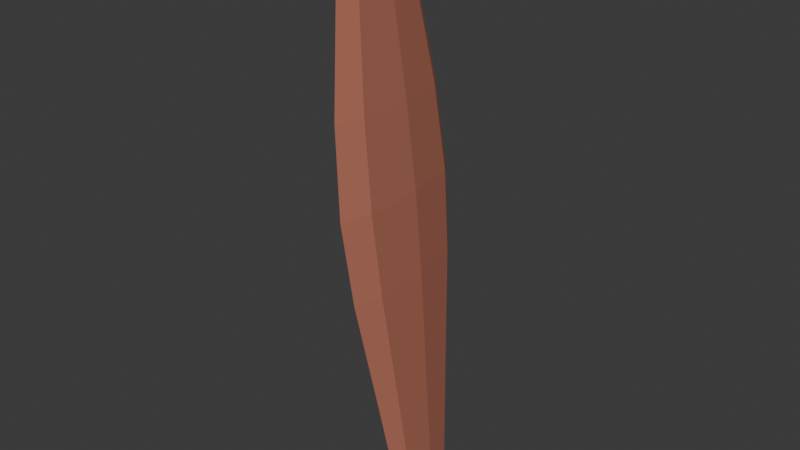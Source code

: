 # Source: PizzaChicken.blend  (saved by Blender 5.0.119; exported with 4.5.12 LTS)
import bpy
from mathutils import Matrix  # noqa: F401  (used for matrix-valued properties, if any)

bpy.ops.wm.read_factory_settings(use_empty=True)
scene = bpy.context.scene
scene.name = 'Scene'

# ---- collections
col_collection = bpy.data.collections.new('Collection'); scene.collection.children.link(col_collection)

# ---- materials (node trees are filled in below, after node groups)
mat_material_001 = bpy.data.materials.new('Material.001')
mat_material_002 = bpy.data.materials.new('Material.002')

# ---- material node trees
mat_material_001.use_nodes = True; mat_material_001.node_tree.nodes.clear()
_N = mat_material_001.node_tree.nodes; _L = mat_material_001.node_tree.links
n0 = _N.new('ShaderNodeBsdfPrincipled'); n0.name = 'Principled BSDF'; n0.location = (-200, 100)
n0.inputs[0].default_value = (0.4675, 0.1647, 0.1084, 1.0)
n0.inputs[1].default_value = 0.1875
n0.inputs[2].default_value = 1.0
n1 = _N.new('ShaderNodeOutputMaterial'); n1.name = 'Material Output'; n1.location = (200, 100)
_L.new(n0.outputs[0], n1.inputs[0])
n1.is_active_output = True
mat_material_002.use_nodes = True; mat_material_002.node_tree.nodes.clear()
_N = mat_material_002.node_tree.nodes; _L = mat_material_002.node_tree.links
n0 = _N.new('ShaderNodeBsdfPrincipled'); n0.name = 'Principled BSDF'; n0.location = (-200, 100)
n0.inputs[0].default_value = (0.8, 0.5106, 0.2886, 1.0)
n1 = _N.new('ShaderNodeOutputMaterial'); n1.name = 'Material Output'; n1.location = (200, 100)
_L.new(n0.outputs[0], n1.inputs[0])
n1.is_active_output = True

# ---- world
world_world = bpy.data.worlds.new('World'); scene.world = world_world
world_world.use_nodes = True; world_world.node_tree.nodes.clear()
_N = world_world.node_tree.nodes; _L = world_world.node_tree.links
n0 = _N.new('ShaderNodeOutputWorld'); n0.name = 'World Output'; n0.location = (200, 100)
n1 = _N.new('ShaderNodeBackground'); n1.name = 'Background'; n1.location = (-200, 100)
n1.inputs[0].default_value = (0.05088, 0.05088, 0.05088, 1.0)
_L.new(n1.outputs[0], n0.inputs[0])
n0.is_active_output = True
world_world.color = (0.05088, 0.05088, 0.05088)
world_world.sun_shadow_jitter_overblur = 0.0

# ---- meshes
me_sphere = bpy.data.meshes.new('Sphere')
me_sphere.from_pydata([(0.0, 0.7071, 0.6421), (0.0, 0.9239, 0.2457), (0.0, 1.0, -0.05039), (0.0, 0.9239, -0.3664), (0.0, 0.7071, -0.7292), (0.0, 0.0, -0.9647), (0.3225, 0.3225, 1.117), (0.5, 0.5, 0.6421), (0.6533, 0.6533, 0.2457), (0.7071, 0.7071, -0.05039), (0.6533, 0.6533, -0.3664), (0.5, 0.5, -0.7292), (0.2706, 0.2706, -0.9225), (0.456, -6.348e-10, 1.117), (0.7071, 0.0, 0.6421), (0.9239, 0.0, 0.2457), (1.0, 0.0, -0.05039), (0.9239, 0.0, -0.3664), (0.7071, 0.0, -0.7292), (0.3827, 0.0, -0.9225), (0.3225, -0.3225, 1.117), (0.5, -0.5, 0.6421), (0.6533, -0.6533, 0.2457), (0.7071, -0.7071, -0.05039), (0.6533, -0.6533, -0.3664), (0.5, -0.5, -0.7292), (0.2706, -0.2706, -0.9225), (6.348e-10, -0.456, 1.117), (0.0, -0.7071, 0.6421), (0.0, -0.9239, 0.2457), (0.0, -1.0, -0.05039), (0.0, -0.9239, -0.3664), (0.0, -0.7071, -0.7292), (0.0, -0.3827, -0.9225), (-0.3225, -0.3225, 1.117), (-0.5, -0.5, 0.6421), (-0.6533, -0.6533, 0.2457), (-0.7071, -0.7071, -0.05039), (-0.6533, -0.6533, -0.3664), (-0.5, -0.5, -0.7292), (-0.2706, -0.2706, -0.9225), (-0.456, -6.348e-10, 1.117), (-0.7071, 0.0, 0.6421), (-0.9239, 0.0, 0.2457), (-1.0, 0.0, -0.05039), (-0.9239, 0.0, -0.3664), (-0.7071, 0.0, -0.7292), (-0.3827, 0.0, -0.9225), (-0.3225, 0.3225, 1.117), (-0.5, 0.5, 0.6421), (-0.6533, 0.6533, 0.2457), (-0.7071, 0.7071, -0.05039), (-0.6533, 0.6533, -0.3664), (-0.5, 0.5, -0.7292), (-0.2706, 0.2706, -0.9225), (6.348e-10, 0.456, 1.117), (0.0, 0.3827, -0.9225)], [], [(56, 4, 11, 12), (3, 2, 9, 10), (1, 0, 7, 8), (5, 56, 12), (4, 3, 10, 11), (2, 1, 8, 9), (0, 55, 6, 7), (5, 12, 19), (11, 10, 17, 18), (9, 8, 15, 16), (7, 6, 13, 14), (12, 11, 18, 19), (10, 9, 16, 17), (8, 7, 14, 15), (18, 17, 24, 25), (16, 15, 22, 23), (14, 13, 20, 21), (19, 18, 25, 26), (17, 16, 23, 24), (15, 14, 21, 22), (5, 19, 26), (26, 25, 32, 33), (24, 23, 30, 31), (22, 21, 28, 29), (5, 26, 33), (25, 24, 31, 32), (23, 22, 29, 30), (21, 20, 27, 28), (31, 30, 37, 38), (29, 28, 35, 36), (5, 33, 40), (32, 31, 38, 39), (30, 29, 36, 37), (28, 27, 34, 35), (33, 32, 39, 40), (5, 40, 47), (39, 38, 45, 46), (37, 36, 43, 44), (35, 34, 41, 42), (40, 39, 46, 47), (38, 37, 44, 45), (36, 35, 42, 43), (44, 43, 50, 51), (42, 41, 48, 49), (47, 46, 53, 54), (45, 44, 51, 52), (43, 42, 49, 50), (5, 47, 54), (46, 45, 52, 53), (54, 53, 4, 56), (52, 51, 2, 3), (50, 49, 0, 1), (5, 54, 56), (53, 52, 3, 4), (51, 50, 1, 2), (49, 48, 55, 0)])
_uv = me_sphere.uv_layers.new(name='UVMap')
_uv.uv.foreach_set('vector', [0.07409, 0.6736, -2.066e-08, 0.6628, 0.04373, 0.5617, 0.09776, 0.6189, 0.3709, 0.2824, 0.402, 0.2291, 0.533, 0.3241, 0.492, 0.3703, 0.4448, 0.1806, 0.5127, 0.1169, 0.6053, 0.1841, 0.5658, 0.2684, 0.1554, 0.6727, 0.07409, 0.6736, 0.09776, 0.6189, 0.3472, 0.345, 0.3709, 0.2824, 0.492, 0.3703, 0.4398, 0.4122, 0.402, 0.2291, 0.4448, 0.1806, 0.5658, 0.2684, 0.533, 0.3241, 0.5127, 0.1169, 0.5932, 0.04058, 0.6529, 0.08393, 0.6053, 0.1841, 0.1554, 0.6727, 0.09776, 0.6189, 0.1544, 0.5938, 0.04373, 0.5617, -1.858e-08, 0.5062, 0.1367, 0.4457, 0.1484, 0.5154, 0.5704, 0.803, 0.5101, 0.7881, 0.5498, 0.6824, 0.6134, 0.6885, 0.4258, 0.7457, 0.3252, 0.6967, 0.3448, 0.6445, 0.4563, 0.6648, 0.09776, 0.6189, 0.04373, 0.5617, 0.1484, 0.5154, 0.1544, 0.5938, 0.492, 0.3703, 0.533, 0.3241, 0.6415, 0.3696, 0.5921, 0.4122, 0.5101, 0.7881, 0.4258, 0.7457, 0.4563, 0.6648, 0.5498, 0.6824, 0.1484, 0.5154, 0.1367, 0.4457, 0.273, 0.4923, 0.2527, 0.551, 0.6134, 0.6885, 0.5498, 0.6824, 0.5498, 0.5328, 0.6134, 0.5267, 0.4563, 0.6648, 0.3448, 0.6445, 0.3448, 0.5707, 0.4563, 0.5504, 0.1544, 0.5938, 0.1484, 0.5154, 0.2527, 0.551, 0.2108, 0.6131, 0.6698, 0.6824, 0.6134, 0.6885, 0.6134, 0.5267, 0.6698, 0.5328, 0.5498, 0.6824, 0.4563, 0.6648, 0.4563, 0.5504, 0.5498, 0.5328, 0.1554, 0.6727, 0.1544, 0.5938, 0.2108, 0.6131, 0.2108, 0.6131, 0.2527, 0.551, 0.2955, 0.6477, 0.234, 0.6655, 0.04758, 0.4105, 2.842e-09, 0.3659, 0.1102, 0.3249, 0.1494, 0.3726, 0.5498, 0.5328, 0.4563, 0.5504, 0.4258, 0.4695, 0.5101, 0.4271, 0.1554, 0.6727, 0.2108, 0.6131, 0.234, 0.6655, 0.1219, 0.4457, 0.04758, 0.4105, 0.1494, 0.3726, 0.1998, 0.4167, 0.6134, 0.5267, 0.5498, 0.5328, 0.5101, 0.4271, 0.5704, 0.4122, 0.4563, 0.5504, 0.3448, 0.5707, 0.3252, 0.5185, 0.4258, 0.4695, 0.1494, 0.3726, 0.1102, 0.3249, 0.2449, 0.2352, 0.2738, 0.2897, 0.07962, 0.2679, 0.04354, 0.1821, 0.1388, 0.1186, 0.2041, 0.185, 0.1554, 0.6727, 0.234, 0.6655, 0.2103, 0.7202, 0.1998, 0.4167, 0.1494, 0.3726, 0.2738, 0.2897, 0.295, 0.3532, 0.1102, 0.3249, 0.07962, 0.2679, 0.2041, 0.185, 0.2449, 0.2352, 0.04354, 0.1821, -2.651e-10, 0.08005, 0.06143, 0.03913, 0.1388, 0.1186, 0.234, 0.6655, 0.2955, 0.6477, 0.2517, 0.7489, 0.2103, 0.7202, 0.1554, 0.6727, 0.2103, 0.7202, 0.1537, 0.7453, 0.7787, 0.3815, 0.7005, 0.3476, 0.7509, 0.2384, 0.8173, 0.2979, 0.2449, 0.2352, 0.2041, 0.185, 0.2783, 0.1057, 0.3252, 0.1493, 0.1388, 0.1186, 0.06143, 0.03913, 0.09808, 1.871e-08, 0.1956, 0.05797, 0.8586, 0.3824, 0.7787, 0.3815, 0.8173, 0.2979, 0.8795, 0.3372, 0.7005, 0.3476, 0.6529, 0.3088, 0.7075, 0.1907, 0.7509, 0.2384, 0.2041, 0.185, 0.1388, 0.1186, 0.1956, 0.05797, 0.2783, 0.1057, 0.7075, 0.1907, 0.6857, 0.1513, 0.8055, 0.06172, 0.8371, 0.09375, 0.6713, 0.1027, 0.6529, 0.0442, 0.7121, -4.829e-09, 0.763, 0.03414, 0.8795, 0.3372, 0.8173, 0.2979, 0.909, 0.2294, 0.9291, 0.3001, 0.7509, 0.2384, 0.7075, 0.1907, 0.8371, 0.09375, 0.8707, 0.1489, 0.6857, 0.1513, 0.6713, 0.1027, 0.763, 0.03414, 0.8055, 0.06172, 0.1554, 0.6727, 0.1537, 0.7453, 0.09726, 0.726, 0.8173, 0.2979, 0.7509, 0.2384, 0.8707, 0.1489, 0.909, 0.2294, 0.9291, 0.3001, 0.909, 0.2294, 1.0, 0.216, 0.9783, 0.2929, 0.8707, 0.1489, 0.8371, 0.09375, 0.9659, 0.07482, 0.9896, 0.1314, 0.3738, 0.09841, 0.4584, 0.054, 0.5127, 0.1169, 0.4448, 0.1806, 0.1554, 0.6727, 0.09726, 0.726, 0.07409, 0.6736, 0.909, 0.2294, 0.8707, 0.1489, 0.9896, 0.1314, 1.0, 0.216, 0.3252, 0.1401, 0.3738, 0.09841, 0.4448, 0.1806, 0.402, 0.2291, 0.4584, 0.054, 0.5582, 1.866e-08, 0.5932, 0.04058, 0.5127, 0.1169])
me_sphere.materials.append(mat_material_001)
me_sphere.materials.append(mat_material_002)
me_sphere.update()

# ---- objects
ob_meat = bpy.data.objects.new('Meat', me_sphere)

# ---- transforms, parenting, visibility, modifiers, constraints
ob_meat.location = (0.0, 0.0, 0.0)
ob_meat.rotation_euler = (-3.215, -0.1417, 0.1743)
ob_meat.scale = (0.015, 0.07, 0.2)

# ---- collection membership
col_collection.objects.link(ob_meat)

# ---- scene / render settings (as saved in the file)
scene.frame_start = 1; scene.frame_end = 250; scene.frame_set(1)
scene.render.engine = 'BLENDER_EEVEE_NEXT'
scene.render.bake_bias = 0.0
scene.render.bake_samples = 0
scene.cycles.sampling_pattern = 'TABULATED_SOBOL'
scene.eevee.use_volume_custom_range = False
bpy.context.view_layer.update()

# ---- added for rendering (the .blend has no active camera and no usable light): camera, sun
cam_auto = bpy.data.cameras.new('AutoCamera')
cam_auto.lens = 50.0
cam_auto.sensor_width = 36.0
cam_auto.clip_end = 1000.0
ob_auto_camera = bpy.data.objects.new('AutoCamera', cam_auto)
scene.collection.objects.link(ob_auto_camera)
ob_auto_camera.location = (0.43693, -0.52228, 0.332707)
ob_auto_camera.rotation_euler = (1.09748, -7.21219e-08, 0.694738)
scene.camera = ob_auto_camera
light_auto_sun = bpy.data.lights.new('AutoSun', 'SUN')
light_auto_sun.energy = 3.0
light_auto_sun.angle = 0.0523599
ob_auto_sun = bpy.data.objects.new('AutoSun', light_auto_sun)
scene.collection.objects.link(ob_auto_sun)
ob_auto_sun.rotation_euler = (0.872665, 0.174533, 0.523599)
bpy.context.view_layer.update()
